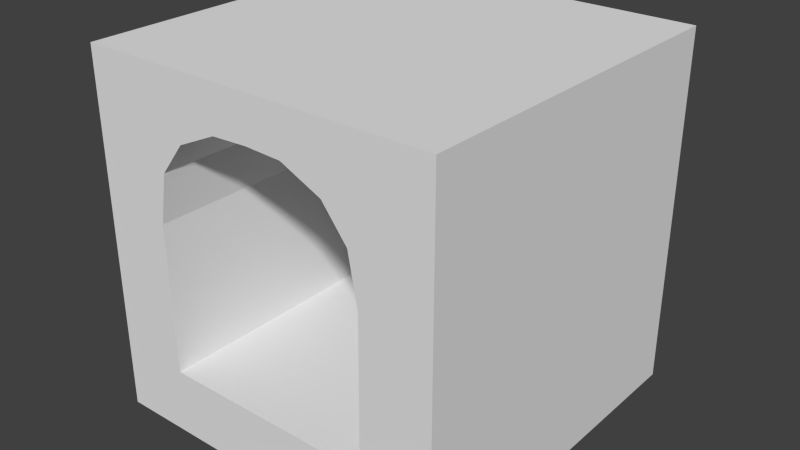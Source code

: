 # Source: window.blend  (saved by Blender 2.69.0; exported with 4.5.12 LTS)
import bpy
from mathutils import Matrix  # noqa: F401  (used for matrix-valued properties, if any)

bpy.ops.wm.read_factory_settings(use_empty=True)
scene = bpy.context.scene
scene.name = 'Scene'

# ---- collections
col_collection_1 = bpy.data.collections.new('Collection 1'); scene.collection.children.link(col_collection_1)

# ---- materials (node trees are filled in below, after node groups)
mat_material = bpy.data.materials.new('Material')
mat_material.alpha_threshold = 0.0
mat_material.use_transparent_shadow = False
mat_material.roughness = 0.5
mat_material.line_color = (0.0, 0.0, 0.0, 1.0)

# ---- material node trees

# ---- world
world_world = bpy.data.worlds.new('World'); scene.world = world_world
world_world.color = (0.05088, 0.05088, 0.05088)
world_world.use_sun_shadow = False
world_world.sun_shadow_jitter_overblur = 0.0
world_world.cycles.sampling_method = 'MANUAL'
world_world.cycles.sample_map_resolution = 256

# ---- meshes
me_cube = bpy.data.meshes.new('Cube')
me_cube.from_pydata([(-1.0, -1.0, -0.00235), (-1.0, 1.0, -0.00235), (-1.0, -1.0, 1.998), (-1.0, 1.0, 1.998), (-0.603, 1.0, 0.3648), (-0.6115, 1.0, 1.193), (-0.5603, 1.0, 1.471), (-0.4237, 1.0, 1.646), (-0.2017, 1.0, 1.748), (-0.0009871, 1.0, 1.757), (-0.603, -1.0, 0.3648), (-0.6115, -1.0, 1.193), (-0.5603, -1.0, 1.471), (-0.4237, -1.0, 1.646), (-0.2017, -1.0, 1.748), (-0.0009871, -1.0, 1.757), (1.0, -1.0, -0.00235), (1.0, 1.0, -0.00235), (1.0, -1.0, 1.998), (1.0, 1.0, 1.998), (0.603, 1.0, 0.3648), (0.6115, 1.0, 1.193), (0.5603, 1.0, 1.471), (0.4237, 1.0, 1.646), (0.2017, 1.0, 1.748), (0.603, -1.0, 0.3648), (0.6115, -1.0, 1.193), (0.5603, -1.0, 1.471), (0.4237, -1.0, 1.646), (0.2017, -1.0, 1.748), (0.0, -1.0, 1.998), (0.0, -1.0, -0.00235), (0.0, 1.0, -0.00235), (0.0, 1.0, 1.998), (0.0, -1.0, 0.3648), (0.0, 1.0, 0.3648)], [], [(0, 2, 3, 1), (8, 14, 13, 7), (7, 13, 12, 6), (6, 12, 11, 5), (5, 11, 10, 4), (17, 16, 31, 0, 1, 32), (16, 17, 19, 18), (24, 23, 28, 29), (23, 22, 27, 28), (22, 21, 26, 27), (21, 20, 25, 26), (10, 34, 25, 20, 35, 4), (19, 33, 3, 2, 30, 18), (34, 31, 16, 18, 30, 15, 29, 28, 27, 26, 25), (3, 33, 9, 8, 7, 6, 5, 4, 35, 32, 1), (2, 0, 31, 34, 10, 11, 12, 13, 14, 15, 30), (15, 14, 8, 9), (29, 15, 9, 24), (17, 32, 35, 20, 21, 22, 23, 24, 9, 33, 19)])
_uv = me_cube.uv_layers.new(name='UVMap')
_uv.uv.foreach_set('vector', [1.003, 0.9976, -0.0114, 0.9964, -0.006989, 0.001322, 0.9966, 0.002351, 0.5298, 0.9897, 0.5108, 0.01231, 0.2667, 0.01482, 0.2705, 0.991, 0.5314, 0.019, 0.5475, 0.9777, 0.7747, 0.9903, 0.7668, 0.01622, 0.7852, 0.01927, 0.7747, 0.998, 0.9975, 0.9985, 0.9956, 0.007661, 0.002282, 0.003084, 0.005707, 0.997, 0.5346, 1.0, 0.5236, 0.003099, 0.9985, 0.003576, 0.9996, 1.0, 0.5264, 1.001, 0.001913, 0.9995, 0.002901, 0.0004433, 0.5211, 0.007376, 0.002105, -0.001123, -0.01051, 0.9916, 1.0, 0.9962, 0.9237, 0.08855, 0.7731, 0.001574, 0.5295, 0.006966, 0.5265, 0.9871, 0.7664, 0.9912, 0.01379, 0.006966, 0.2725, 0.00153, 0.2595, 0.9904, 0.01532, 0.9962, 0.7714, 0.004581, 0.9976, 0.001451, 0.9957, 0.9963, 0.7691, 0.9965, 0.5109, 0.004503, 0.9991, 0.00571, 0.9979, 0.9942, 0.5273, 0.9932, 0.003574, 0.9958, 0.4031, 0.9975, 0.7736, 1.0, 0.7915, -0.0003938, 0.4024, 0.001687, 0.007804, -0.00453, 1.006, -0.008452, 0.4981, -0.007393, 0.00064, -0.006784, -0.00043, 0.9988, 0.4949, 0.9979, 1.0, 0.9957, 0.5153, 0.2031, 0.5161, 0.006521, 0.9951, 0.004694, 0.9955, 1.004, 0.4945, 1.004, 0.4937, 0.8747, 0.6016, 0.8695, 0.7066, 0.8132, 0.7996, 0.732, 0.8381, 0.6108, 0.8037, 0.1953, -0.009651, 0.005383, 0.4642, 0.0009246, 0.4607, 0.1211, 0.3663, 0.1278, 0.2711, 0.1818, 0.2131, 0.2586, 0.2005, 0.4081, 0.197, 0.8309, 0.4908, 0.826, 0.4855, 0.9941, 0.00766, 1.006, 0.004019, 0.9994, 0.004725, -0.001518, 0.5101, 0.002005, 0.5012, 0.1906, 0.1946, 0.1779, 0.1909, 0.5911, 0.2313, 0.738, 0.287, 0.8239, 0.4004, 0.8578, 0.5026, 0.8647, 0.5072, 0.9931, 0.5245, 0.9918, 0.265, 0.9937, 0.2608, 0.001683, 0.5188, 0.0, 0.7788, 0.002997, 0.515, 0.007629, 0.5226, 0.9937, 0.7645, 0.995, 1.004, 0.9985, 0.3488, 0.9918, 0.3593, 0.818, 0.7771, 0.8111, 0.787, 0.3966, 0.7536, 0.261, 0.6897, 0.1823, 0.585, 0.1264, 0.4841, 0.1223, 0.4846, 0.006459, 0.9821, 0.001786])
me_cube.materials.append(mat_material)
me_cube.use_remesh_preserve_volume = False
me_cube.use_remesh_preserve_attributes = False
me_cube.use_mirror_vertex_groups = False
me_cube.update()

# ---- objects
ob_cube = bpy.data.objects.new('Cube', me_cube)

# ---- transforms, parenting, visibility, modifiers, constraints
ob_cube.location = (0.0, 0.0, 0.0)
ob_cube.scale = (0.5, 0.5, 0.5)
ob_cube.lock_rotations_4d = False
ob_cube.empty_display_type = 'ARROWS'
ob_cube.lineart.crease_threshold = 0.0

# ---- collection membership
col_collection_1.objects.link(ob_cube)

# ---- scene / render settings (as saved in the file)
scene.frame_start = 1; scene.frame_end = 250; scene.frame_set(0)
scene.render.engine = 'BLENDER_EEVEE_NEXT'
scene.render.image_settings.compression = 90
scene.render.resolution_percentage = 50
scene.render.dither_intensity = 0.0
scene.cycles.use_denoising = False
scene.cycles.samples = 10
scene.cycles.sampling_pattern = 'TABULATED_SOBOL'
scene.cycles.light_sampling_threshold = 0.0
scene.cycles.use_adaptive_sampling = False
scene.cycles.use_light_tree = False
scene.cycles.blur_glossy = 0.0
scene.cycles.volume_bounces = 1
scene.cycles.pixel_filter_type = 'GAUSSIAN'
scene.cycles.sample_clamp_indirect = 0.0
scene.view_settings.view_transform = 'Standard'
bpy.context.view_layer.update()

# ---- added for rendering (the .blend has no active camera and no usable light): camera, sun
cam_auto = bpy.data.cameras.new('AutoCamera')
cam_auto.lens = 50.0
cam_auto.sensor_width = 36.0
cam_auto.clip_end = 1000.0
ob_auto_camera = bpy.data.objects.new('AutoCamera', cam_auto)
scene.collection.objects.link(ob_auto_camera)
ob_auto_camera.location = (1.60254, -1.92304, 1.78085)
ob_auto_camera.rotation_euler = (1.09748, -7.21219e-08, 0.694738)
scene.camera = ob_auto_camera
light_auto_sun = bpy.data.lights.new('AutoSun', 'SUN')
light_auto_sun.energy = 3.0
light_auto_sun.angle = 0.0523599
ob_auto_sun = bpy.data.objects.new('AutoSun', light_auto_sun)
scene.collection.objects.link(ob_auto_sun)
ob_auto_sun.rotation_euler = (0.872665, 0.174533, 0.523599)
bpy.context.view_layer.update()
